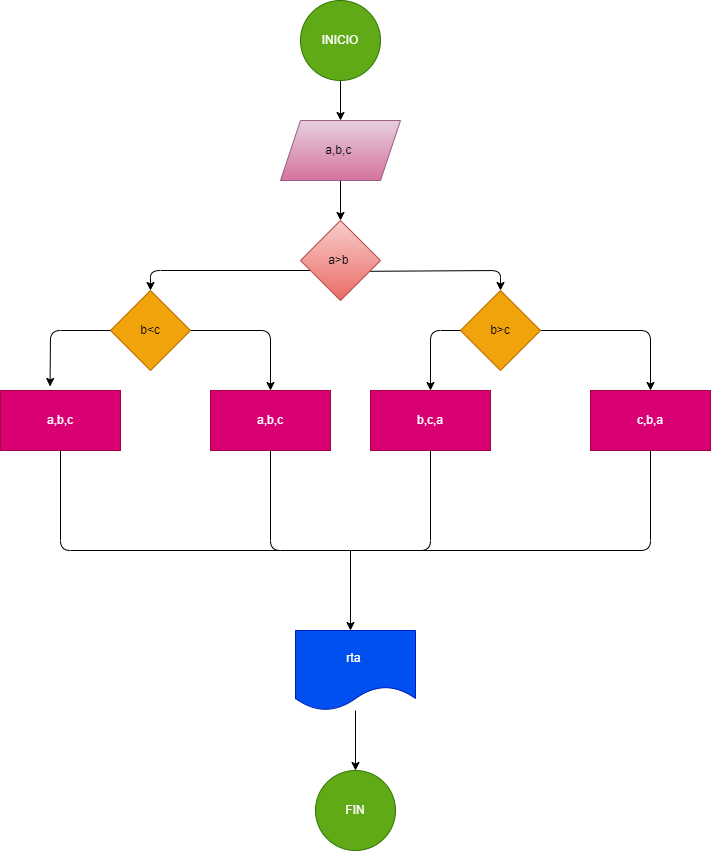

The diagram above was exported from draw.io. Its source (the exported page's mxGraphModel, read from the mxfile embedded in the PNG):
<mxGraphModel dx="649" dy="501" grid="1" gridSize="10" guides="1" tooltips="1" connect="1" arrows="1" fold="1" page="1" pageScale="1" pageWidth="850" pageHeight="1100" math="0" shadow="0">
  <root>
    <mxCell id="0" />
    <mxCell id="1" parent="0" />
    <mxCell id="4" value="" style="edgeStyle=none;html=1;" edge="1" parent="1" source="2" target="3">
      <mxGeometry relative="1" as="geometry" />
    </mxCell>
    <mxCell id="2" value="INICIO" style="ellipse;whiteSpace=wrap;html=1;fillColor=#60a917;fontColor=#ffffff;strokeColor=#2D7600;" vertex="1" parent="1">
      <mxGeometry x="310" y="10" width="80" height="80" as="geometry" />
    </mxCell>
    <mxCell id="6" value="" style="edgeStyle=none;html=1;" edge="1" parent="1" source="3" target="5">
      <mxGeometry relative="1" as="geometry" />
    </mxCell>
    <mxCell id="3" value="a,b,c&amp;nbsp;" style="shape=parallelogram;perimeter=parallelogramPerimeter;whiteSpace=wrap;html=1;fixedSize=1;fillColor=#e6d0de;gradientColor=#d5739d;strokeColor=#996185;" vertex="1" parent="1">
      <mxGeometry x="290" y="130" width="120" height="60" as="geometry" />
    </mxCell>
    <mxCell id="8" value="" style="edgeStyle=none;html=1;exitX=0.87;exitY=0.635;exitDx=0;exitDy=0;exitPerimeter=0;" edge="1" parent="1" source="5" target="7">
      <mxGeometry relative="1" as="geometry">
        <Array as="points">
          <mxPoint x="510" y="280" />
        </Array>
      </mxGeometry>
    </mxCell>
    <mxCell id="14" value="" style="edgeStyle=none;html=1;exitX=0.125;exitY=0.625;exitDx=0;exitDy=0;exitPerimeter=0;" edge="1" parent="1" source="5">
      <mxGeometry relative="1" as="geometry">
        <mxPoint x="270" y="280" as="sourcePoint" />
        <mxPoint x="160" y="300" as="targetPoint" />
        <Array as="points">
          <mxPoint x="160" y="280" />
        </Array>
      </mxGeometry>
    </mxCell>
    <mxCell id="5" value="a&amp;gt;b&amp;nbsp;" style="rhombus;whiteSpace=wrap;html=1;fillColor=#f8cecc;gradientColor=#ea6b66;strokeColor=#b85450;" vertex="1" parent="1">
      <mxGeometry x="310" y="230" width="80" height="80" as="geometry" />
    </mxCell>
    <mxCell id="10" value="" style="edgeStyle=none;html=1;" edge="1" parent="1" source="7">
      <mxGeometry relative="1" as="geometry">
        <mxPoint x="660" y="400" as="targetPoint" />
        <Array as="points">
          <mxPoint x="660" y="340" />
        </Array>
      </mxGeometry>
    </mxCell>
    <mxCell id="7" value="b&amp;gt;c" style="rhombus;whiteSpace=wrap;html=1;fillColor=#f0a30a;fontColor=#000000;strokeColor=#BD7000;" vertex="1" parent="1">
      <mxGeometry x="470" y="300" width="80" height="80" as="geometry" />
    </mxCell>
    <mxCell id="12" value="" style="endArrow=classic;html=1;exitX=0;exitY=0.5;exitDx=0;exitDy=0;" edge="1" parent="1" source="7">
      <mxGeometry width="50" height="50" relative="1" as="geometry">
        <mxPoint x="360" y="420" as="sourcePoint" />
        <mxPoint x="440" y="400" as="targetPoint" />
        <Array as="points">
          <mxPoint x="440" y="340" />
        </Array>
      </mxGeometry>
    </mxCell>
    <mxCell id="15" value="c,b,a" style="rounded=0;whiteSpace=wrap;html=1;fillColor=#d80073;fontColor=#ffffff;strokeColor=#A50040;" vertex="1" parent="1">
      <mxGeometry x="600" y="400" width="120" height="60" as="geometry" />
    </mxCell>
    <mxCell id="16" value="b,c,a" style="rounded=0;whiteSpace=wrap;html=1;fillColor=#d80073;fontColor=#ffffff;strokeColor=#A50040;" vertex="1" parent="1">
      <mxGeometry x="380" y="400" width="120" height="60" as="geometry" />
    </mxCell>
    <mxCell id="20" value="" style="edgeStyle=none;html=1;" edge="1" parent="1" source="18">
      <mxGeometry relative="1" as="geometry">
        <mxPoint x="280" y="400" as="targetPoint" />
        <Array as="points">
          <mxPoint x="280" y="340" />
        </Array>
      </mxGeometry>
    </mxCell>
    <mxCell id="18" value="b&amp;lt;c" style="rhombus;whiteSpace=wrap;html=1;fillColor=#f0a30a;fontColor=#000000;strokeColor=#BD7000;" vertex="1" parent="1">
      <mxGeometry x="120" y="300" width="80" height="80" as="geometry" />
    </mxCell>
    <mxCell id="21" value="a,b,c" style="rounded=0;whiteSpace=wrap;html=1;fillColor=#d80073;fontColor=#ffffff;strokeColor=#A50040;" vertex="1" parent="1">
      <mxGeometry x="220" y="400" width="120" height="60" as="geometry" />
    </mxCell>
    <mxCell id="22" value="a,b,c" style="rounded=0;whiteSpace=wrap;html=1;fillColor=#d80073;fontColor=#ffffff;strokeColor=#A50040;" vertex="1" parent="1">
      <mxGeometry x="10" y="400" width="120" height="60" as="geometry" />
    </mxCell>
    <mxCell id="23" value="" style="endArrow=classic;html=1;exitX=0;exitY=0.5;exitDx=0;exitDy=0;entryX=0.413;entryY=-0.067;entryDx=0;entryDy=0;entryPerimeter=0;" edge="1" parent="1" source="18" target="22">
      <mxGeometry width="50" height="50" relative="1" as="geometry">
        <mxPoint x="360" y="420" as="sourcePoint" />
        <mxPoint x="410" y="370" as="targetPoint" />
        <Array as="points">
          <mxPoint x="60" y="340" />
        </Array>
      </mxGeometry>
    </mxCell>
    <mxCell id="33" value="" style="edgeStyle=none;html=1;" edge="1" parent="1" source="24" target="32">
      <mxGeometry relative="1" as="geometry" />
    </mxCell>
    <mxCell id="24" value="rta&amp;nbsp;" style="shape=document;whiteSpace=wrap;html=1;boundedLbl=1;fillColor=#0050ef;fontColor=#ffffff;strokeColor=#001DBC;" vertex="1" parent="1">
      <mxGeometry x="305" y="640" width="120" height="80" as="geometry" />
    </mxCell>
    <mxCell id="25" value="" style="endArrow=none;html=1;entryX=0.5;entryY=1;entryDx=0;entryDy=0;" edge="1" parent="1" target="15">
      <mxGeometry width="50" height="50" relative="1" as="geometry">
        <mxPoint x="430" y="560" as="sourcePoint" />
        <mxPoint x="410" y="570" as="targetPoint" />
        <Array as="points">
          <mxPoint x="660" y="560" />
        </Array>
      </mxGeometry>
    </mxCell>
    <mxCell id="26" value="" style="endArrow=none;html=1;entryX=0.5;entryY=1;entryDx=0;entryDy=0;" edge="1" parent="1" target="16">
      <mxGeometry width="50" height="50" relative="1" as="geometry">
        <mxPoint x="360" y="560" as="sourcePoint" />
        <mxPoint x="410" y="570" as="targetPoint" />
        <Array as="points">
          <mxPoint x="440" y="560" />
        </Array>
      </mxGeometry>
    </mxCell>
    <mxCell id="27" value="" style="endArrow=none;html=1;entryX=0.5;entryY=1;entryDx=0;entryDy=0;" edge="1" parent="1" target="22">
      <mxGeometry width="50" height="50" relative="1" as="geometry">
        <mxPoint x="290" y="560" as="sourcePoint" />
        <mxPoint x="410" y="570" as="targetPoint" />
        <Array as="points">
          <mxPoint x="70" y="560" />
        </Array>
      </mxGeometry>
    </mxCell>
    <mxCell id="28" value="" style="endArrow=none;html=1;entryX=0.5;entryY=1;entryDx=0;entryDy=0;" edge="1" parent="1" target="21">
      <mxGeometry width="50" height="50" relative="1" as="geometry">
        <mxPoint x="360" y="560" as="sourcePoint" />
        <mxPoint x="410" y="570" as="targetPoint" />
        <Array as="points">
          <mxPoint x="280" y="560" />
        </Array>
      </mxGeometry>
    </mxCell>
    <mxCell id="29" value="" style="endArrow=classic;html=1;" edge="1" parent="1">
      <mxGeometry width="50" height="50" relative="1" as="geometry">
        <mxPoint x="360" y="560" as="sourcePoint" />
        <mxPoint x="360" y="640" as="targetPoint" />
      </mxGeometry>
    </mxCell>
    <mxCell id="32" value="FIN" style="ellipse;whiteSpace=wrap;html=1;fillColor=#60a917;fontColor=#ffffff;strokeColor=#2D7600;" vertex="1" parent="1">
      <mxGeometry x="325" y="780" width="80" height="80" as="geometry" />
    </mxCell>
  </root>
</mxGraphModel>